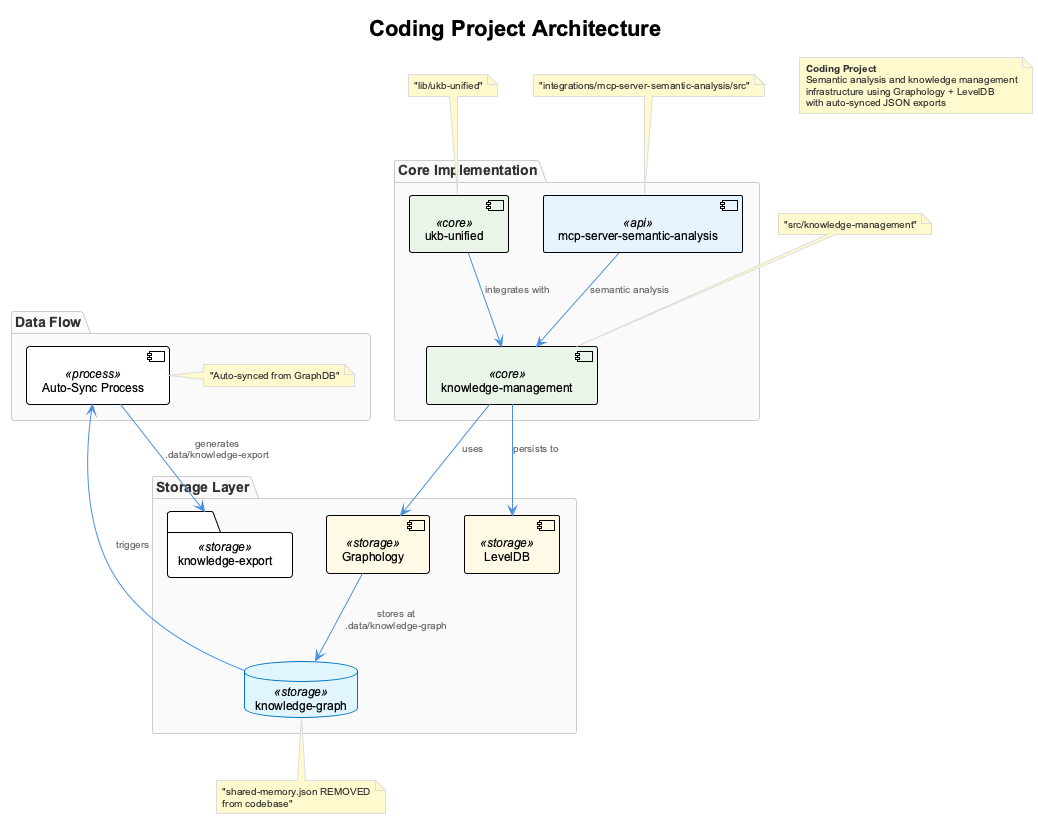

The diagram above was rendered by PlantUML. Its source (embedded in the PNG):
@startuml
!include /Users/q284340/Agentic/coding/docs/puml/_standard-style.puml

title Coding Project Architecture

package "Core Implementation" {
    component "knowledge-management" as km <<core>>
    component "ukb-unified" as ukb <<core>>
    component "mcp-server-semantic-analysis" as mcp <<api>>
}

package "Storage Layer" {
    component "Graphology" as graph <<storage>>
    component "LevelDB" as leveldb <<storage>>
    database "knowledge-graph" as kgdb <<storage>>
    folder "knowledge-export" as export <<storage>>
}

package "Data Flow" {
    component "Auto-Sync Process" as sync <<process>>
    note right of sync : "Auto-synced from GraphDB"
}

' Core relationships
km --> graph : uses
km --> leveldb : persists to
ukb --> km : integrates with
mcp --> km : semantic analysis

' Storage relationships  
graph --> kgdb : stores at\n.data/knowledge-graph
kgdb --> sync : triggers
sync --> export : generates\n.data/knowledge-export

' Implementation paths
note top of km : "src/knowledge-management"
note top of ukb : "lib/ukb-unified" 
note top of mcp : "integrations/mcp-server-semantic-analysis/src"

note bottom of kgdb : "shared-memory.json REMOVED\nfrom codebase"

note as summary
  **Coding Project**
  Semantic analysis and knowledge management
  infrastructure using Graphology + LevelDB
  with auto-synced JSON exports
end note

@enduml